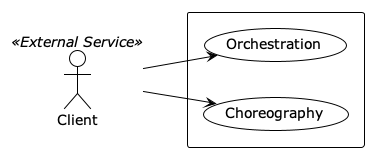

The diagram above was rendered by PlantUML. Its source (embedded in the PNG):
@startuml usecase
!theme plain
left to right direction

actor Client as clnt <<External Service>>
rectangle {
usecase "Orchestration" as orc
usecase "Choreography" as cho

clnt --> orc
clnt --> cho

@enduml